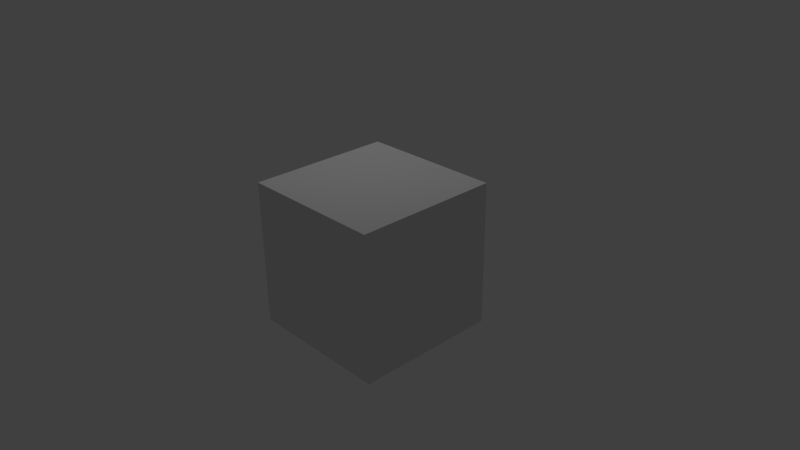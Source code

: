 # Source: box.blend  (saved by Blender 2.63.0; exported with 4.5.12 LTS)
import bpy
from mathutils import Matrix  # noqa: F401  (used for matrix-valued properties, if any)

bpy.ops.wm.read_factory_settings(use_empty=True)
scene = bpy.context.scene
scene.name = 'Scene'

# ---- collections
col_collection_1 = bpy.data.collections.new('Collection 1'); scene.collection.children.link(col_collection_1)

# ---- materials (node trees are filled in below, after node groups)
mat_material = bpy.data.materials.new('Material')
mat_material.alpha_threshold = 0.0
mat_material.use_transparent_shadow = False
mat_material.roughness = 0.5
mat_material.line_color = (0.0, 0.0, 0.0, 1.0)

# ---- material node trees

# ---- world
world_world = bpy.data.worlds.new('World'); scene.world = world_world
world_world.color = (0.05088, 0.05088, 0.05088)
world_world.use_sun_shadow = False
world_world.sun_shadow_jitter_overblur = 0.0
world_world.cycles.sampling_method = 'MANUAL'
world_world.cycles.sample_map_resolution = 256

# ---- cameras
cam_camera = bpy.data.cameras.new('Camera')
cam_camera.clip_end = 100.0
cam_camera.lens = 35.0
cam_camera.sensor_width = 32.0
cam_camera.sensor_height = 18.0
cam_camera.ortho_scale = 7.314
cam_camera.dof.focus_distance = 0.0
cam_camera.dof.aperture_fstop = 128.0

# ---- lights
light_lamp = bpy.data.lights.new('Lamp', 'POINT')
light_lamp.transmission_factor = 0.0
light_lamp.cutoff_distance = 30.0
light_lamp.energy = 100.0
light_lamp.shadow_buffer_clip_start = 1.001
light_lamp.shadow_soft_size = 1.0
light_lamp.shadow_maximum_resolution = 0.006
light_lamp.use_absolute_resolution = True
light_lamp.cycles.use_multiple_importance_sampling = False

# ---- meshes
me_cube = bpy.data.meshes.new('Cube')
me_cube.from_pydata([(1.0, 1.0, -1.0), (1.0, -1.0, -1.0), (-1.0, -1.0, -1.0), (-1.0, 1.0, -1.0), (1.0, 1.0, 1.0), (1.0, -1.0, 1.0), (-1.0, -1.0, 1.0), (-1.0, 1.0, 1.0)], [], [(0, 1, 2, 3), (4, 7, 6, 5), (0, 4, 5, 1), (1, 5, 6, 2), (2, 6, 7, 3), (4, 0, 3, 7)])
_uv = me_cube.uv_layers.new(name='UV coord')
_uv.uv.foreach_set('vector', [-0.005825, 0.9976, 0.002983, 0.007457, 0.9961, 0.007282, 0.9903, 0.983, 0.1147, 0.8927, 0.8576, 0.8933, 0.8566, 0.1476, 0.1189, 0.1328, -0.005825, 0.9976, 0.1147, 0.8927, 0.1189, 0.1328, 0.002983, 0.007457, 0.002983, 0.007457, 0.1189, 0.1328, 0.8566, 0.1476, 0.9961, 0.007282, 0.9961, 0.007282, 0.8566, 0.1476, 0.8576, 0.8933, 0.9903, 0.983, 0.1147, 0.8927, -0.005825, 0.9976, 0.9903, 0.983, 0.8576, 0.8933])
me_cube.materials.append(mat_material)
me_cube.use_remesh_preserve_volume = False
me_cube.use_remesh_preserve_attributes = False
me_cube.use_mirror_vertex_groups = False
me_cube.update()

# ---- objects
ob_cube = bpy.data.objects.new('Cube', me_cube)
ob_lamp = bpy.data.objects.new('Lamp', light_lamp)
ob_camera = bpy.data.objects.new('Camera', cam_camera)

# ---- transforms, parenting, visibility, modifiers, constraints
ob_cube.location = (0.0, 0.0, 0.0)
ob_cube.lock_rotations_4d = False
ob_cube.empty_display_type = 'ARROWS'
ob_cube.lineart.crease_threshold = 0.0
ob_lamp.location = (-1.076, 1.005, 5.576)
ob_lamp.rotation_euler = (0.6503, 0.05522, 1.866)
ob_lamp.lock_rotations_4d = False
ob_lamp.empty_display_type = 'ARROWS'
ob_lamp.color = (0.0, 0.0, 0.0, 0.0)
ob_lamp.lineart.crease_threshold = 0.0
ob_camera.location = (7.481, -6.508, 5.344)
ob_camera.rotation_euler = (1.109, 0.01082, 0.8149)
ob_camera.lock_rotations_4d = False
ob_camera.empty_display_type = 'ARROWS'
ob_camera.color = (0.0, 0.0, 0.0, 0.0)
ob_camera.display_type = 'WIRE'
ob_camera.lineart.crease_threshold = 0.0

# ---- collection membership
col_collection_1.objects.link(ob_cube)
col_collection_1.objects.link(ob_lamp)
col_collection_1.objects.link(ob_camera)

# ---- scene / render settings (as saved in the file)
scene.camera = ob_camera
scene.frame_start = 1; scene.frame_end = 250; scene.frame_set(1)
scene.render.engine = 'BLENDER_EEVEE_NEXT'
scene.render.image_settings.color_mode = 'RGB'
scene.render.image_settings.compression = 90
scene.render.resolution_percentage = 50
scene.render.dither_intensity = 0.0
scene.render.bake_margin = 2
scene.render.bake_bias = 0.0
scene.cycles.use_denoising = False
scene.cycles.samples = 10
scene.cycles.sampling_pattern = 'TABULATED_SOBOL'
scene.cycles.light_sampling_threshold = 0.0
scene.cycles.use_adaptive_sampling = False
scene.cycles.use_light_tree = False
scene.cycles.blur_glossy = 0.0
scene.cycles.volume_bounces = 1
scene.cycles.pixel_filter_type = 'GAUSSIAN'
scene.cycles.sample_clamp_indirect = 0.0
scene.view_settings.view_transform = 'Standard'
bpy.context.view_layer.update()
